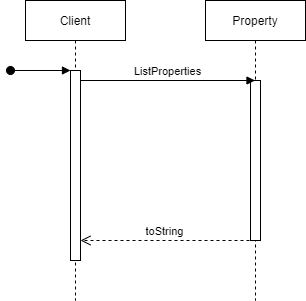

The diagram above was exported from draw.io. Its source (the exported page's mxGraphModel, read from the mxfile embedded in the PNG):
<mxGraphModel dx="813" dy="454" grid="1" gridSize="10" guides="1" tooltips="1" connect="1" arrows="1" fold="1" page="1" pageScale="1" pageWidth="850" pageHeight="1100" math="0" shadow="0">
  <root>
    <mxCell id="0" />
    <mxCell id="1" parent="0" />
    <mxCell id="3nuBFxr9cyL0pnOWT2aG-1" value="Client" style="shape=umlLifeline;perimeter=lifelinePerimeter;container=1;collapsible=0;recursiveResize=0;rounded=0;shadow=0;strokeWidth=1;" parent="1" vertex="1">
      <mxGeometry x="120" y="80" width="100" height="300" as="geometry" />
    </mxCell>
    <mxCell id="3nuBFxr9cyL0pnOWT2aG-2" value="" style="points=[];perimeter=orthogonalPerimeter;rounded=0;shadow=0;strokeWidth=1;" parent="3nuBFxr9cyL0pnOWT2aG-1" vertex="1">
      <mxGeometry x="45" y="70" width="10" height="190" as="geometry" />
    </mxCell>
    <mxCell id="3nuBFxr9cyL0pnOWT2aG-3" value="" style="verticalAlign=bottom;startArrow=oval;endArrow=block;startSize=8;shadow=0;strokeWidth=1;" parent="3nuBFxr9cyL0pnOWT2aG-1" target="3nuBFxr9cyL0pnOWT2aG-2" edge="1">
      <mxGeometry relative="1" as="geometry">
        <mxPoint x="-15" y="70" as="sourcePoint" />
      </mxGeometry>
    </mxCell>
    <mxCell id="3nuBFxr9cyL0pnOWT2aG-5" value="Property" style="shape=umlLifeline;perimeter=lifelinePerimeter;container=1;collapsible=0;recursiveResize=0;rounded=0;shadow=0;strokeWidth=1;" parent="1" vertex="1">
      <mxGeometry x="300" y="80" width="100" height="300" as="geometry" />
    </mxCell>
    <mxCell id="3nuBFxr9cyL0pnOWT2aG-6" value="" style="points=[];perimeter=orthogonalPerimeter;rounded=0;shadow=0;strokeWidth=1;" parent="3nuBFxr9cyL0pnOWT2aG-5" vertex="1">
      <mxGeometry x="45" y="80" width="10" height="160" as="geometry" />
    </mxCell>
    <mxCell id="AIDiMtpsIYOQCjtb7DxE-4" value="toString" style="html=1;verticalAlign=bottom;endArrow=open;dashed=1;endSize=8;rounded=0;" edge="1" parent="3nuBFxr9cyL0pnOWT2aG-5" target="3nuBFxr9cyL0pnOWT2aG-2">
      <mxGeometry relative="1" as="geometry">
        <mxPoint x="44" y="240" as="sourcePoint" />
        <mxPoint x="-122.07142857142856" y="240" as="targetPoint" />
      </mxGeometry>
    </mxCell>
    <mxCell id="AIDiMtpsIYOQCjtb7DxE-3" value="ListProperties" style="html=1;verticalAlign=bottom;endArrow=block;rounded=0;" edge="1" parent="1" target="3nuBFxr9cyL0pnOWT2aG-5">
      <mxGeometry width="80" relative="1" as="geometry">
        <mxPoint x="175" y="160" as="sourcePoint" />
        <mxPoint x="255" y="160" as="targetPoint" />
      </mxGeometry>
    </mxCell>
  </root>
</mxGraphModel>